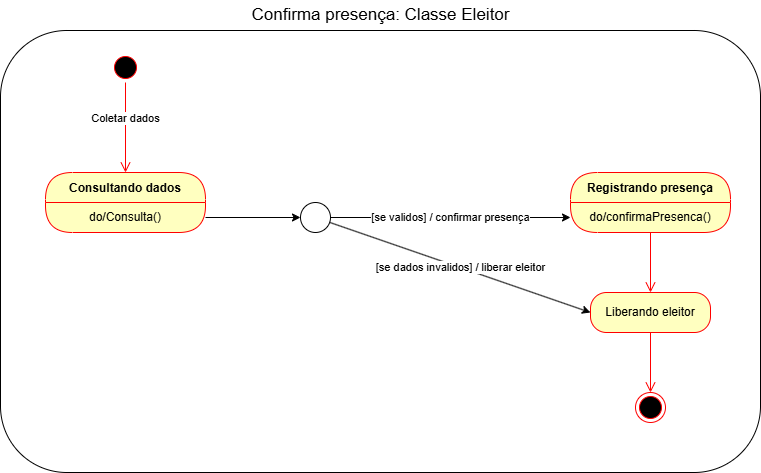

The diagram above was exported from draw.io. Its source (the exported page's mxGraphModel, read from the mxfile embedded in the PNG):
<mxGraphModel dx="1426" dy="777" grid="1" gridSize="10" guides="1" tooltips="1" connect="1" arrows="1" fold="1" page="1" pageScale="1" pageWidth="827" pageHeight="1169" math="0" shadow="0">
  <root>
    <mxCell id="0" />
    <mxCell id="1" parent="0" />
    <mxCell id="cEpRMLd-3pjJH0iE-mvX-26" value="" style="rounded=1;whiteSpace=wrap;html=1;fillColor=none;verticalAlign=middle;" parent="1" vertex="1">
      <mxGeometry x="30" y="98" width="760" height="442" as="geometry" />
    </mxCell>
    <mxCell id="cEpRMLd-3pjJH0iE-mvX-1" value="" style="ellipse;html=1;shape=startState;fillColor=#000000;strokeColor=#ff0000;" parent="1" vertex="1">
      <mxGeometry x="140" y="120" width="30" height="30" as="geometry" />
    </mxCell>
    <mxCell id="cEpRMLd-3pjJH0iE-mvX-2" value="Coletar dados" style="edgeStyle=orthogonalEdgeStyle;html=1;verticalAlign=bottom;endArrow=open;endSize=8;strokeColor=#ff0000;rounded=0;entryX=0.5;entryY=0;entryDx=0;entryDy=0;" parent="1" source="cEpRMLd-3pjJH0iE-mvX-1" target="cEpRMLd-3pjJH0iE-mvX-6" edge="1">
      <mxGeometry relative="1" as="geometry">
        <mxPoint x="155" y="210" as="targetPoint" />
      </mxGeometry>
    </mxCell>
    <mxCell id="cEpRMLd-3pjJH0iE-mvX-3" value="Confirma presença: Classe Eleitor" style="text;html=1;align=center;verticalAlign=middle;resizable=0;points=[];autosize=1;strokeColor=none;fillColor=none;fontSize=17;" parent="1" vertex="1">
      <mxGeometry x="270" y="68" width="280" height="30" as="geometry" />
    </mxCell>
    <mxCell id="cEpRMLd-3pjJH0iE-mvX-6" value="Consultando dados" style="swimlane;fontStyle=1;align=center;verticalAlign=middle;childLayout=stackLayout;horizontal=1;startSize=30;horizontalStack=0;resizeParent=0;resizeLast=1;container=0;fontColor=#000000;collapsible=0;rounded=1;arcSize=30;strokeColor=#ff0000;fillColor=#ffffc0;swimlaneFillColor=#ffffc0;dropTarget=0;" parent="1" vertex="1">
      <mxGeometry x="75" y="240" width="160" height="60" as="geometry" />
    </mxCell>
    <mxCell id="cEpRMLd-3pjJH0iE-mvX-7" value="do/Consulta()" style="text;html=1;strokeColor=none;fillColor=none;align=center;verticalAlign=middle;spacingLeft=4;spacingRight=4;whiteSpace=wrap;overflow=hidden;rotatable=0;fontColor=#000000;" parent="cEpRMLd-3pjJH0iE-mvX-6" vertex="1">
      <mxGeometry y="30" width="160" height="30" as="geometry" />
    </mxCell>
    <mxCell id="cEpRMLd-3pjJH0iE-mvX-15" value="Registrando presença" style="swimlane;fontStyle=1;align=center;verticalAlign=middle;childLayout=stackLayout;horizontal=1;startSize=30;horizontalStack=0;resizeParent=0;resizeLast=1;container=0;fontColor=#000000;collapsible=0;rounded=1;arcSize=30;strokeColor=#ff0000;fillColor=#ffffc0;swimlaneFillColor=#ffffc0;dropTarget=0;" parent="1" vertex="1">
      <mxGeometry x="600" y="240" width="160" height="60" as="geometry" />
    </mxCell>
    <mxCell id="cEpRMLd-3pjJH0iE-mvX-16" value="do/confirmaPresenca()" style="text;html=1;strokeColor=none;fillColor=none;align=center;verticalAlign=middle;spacingLeft=4;spacingRight=4;whiteSpace=wrap;overflow=hidden;rotatable=0;fontColor=#000000;" parent="cEpRMLd-3pjJH0iE-mvX-15" vertex="1">
      <mxGeometry y="30" width="160" height="30" as="geometry" />
    </mxCell>
    <mxCell id="cEpRMLd-3pjJH0iE-mvX-17" value="" style="edgeStyle=orthogonalEdgeStyle;html=1;verticalAlign=bottom;endArrow=open;endSize=8;strokeColor=#ff0000;rounded=0;" parent="1" source="cEpRMLd-3pjJH0iE-mvX-15" edge="1">
      <mxGeometry relative="1" as="geometry">
        <mxPoint x="680" y="360" as="targetPoint" />
      </mxGeometry>
    </mxCell>
    <mxCell id="cEpRMLd-3pjJH0iE-mvX-14" value="[se validos] / confirmar presença" style="edgeStyle=orthogonalEdgeStyle;rounded=0;orthogonalLoop=1;jettySize=auto;html=1;entryX=0;entryY=0.5;entryDx=0;entryDy=0;" parent="1" target="cEpRMLd-3pjJH0iE-mvX-16" edge="1">
      <mxGeometry relative="1" as="geometry">
        <mxPoint x="330" y="285" as="targetPoint" />
        <mxPoint x="360" y="285" as="sourcePoint" />
      </mxGeometry>
    </mxCell>
    <mxCell id="cEpRMLd-3pjJH0iE-mvX-19" value="Liberando eleitor" style="rounded=1;whiteSpace=wrap;html=1;arcSize=40;fontColor=#000000;fillColor=#ffffc0;strokeColor=#ff0000;" parent="1" vertex="1">
      <mxGeometry x="620" y="360" width="120" height="40" as="geometry" />
    </mxCell>
    <mxCell id="cEpRMLd-3pjJH0iE-mvX-20" value="" style="edgeStyle=orthogonalEdgeStyle;html=1;verticalAlign=bottom;endArrow=open;endSize=8;strokeColor=#ff0000;rounded=0;" parent="1" source="cEpRMLd-3pjJH0iE-mvX-19" edge="1">
      <mxGeometry relative="1" as="geometry">
        <mxPoint x="680" y="460" as="targetPoint" />
      </mxGeometry>
    </mxCell>
    <mxCell id="cEpRMLd-3pjJH0iE-mvX-21" value="" style="ellipse;html=1;shape=endState;fillColor=#000000;strokeColor=#ff0000;" parent="1" vertex="1">
      <mxGeometry x="665" y="460" width="30" height="30" as="geometry" />
    </mxCell>
    <mxCell id="cEpRMLd-3pjJH0iE-mvX-25" value="[se dados invalidos] / liberar eleitor" style="rounded=0;orthogonalLoop=1;jettySize=auto;html=1;entryX=0;entryY=0.5;entryDx=0;entryDy=0;" parent="1" source="cEpRMLd-3pjJH0iE-mvX-23" target="cEpRMLd-3pjJH0iE-mvX-19" edge="1">
      <mxGeometry relative="1" as="geometry">
        <mxPoint x="345" y="400" as="targetPoint" />
      </mxGeometry>
    </mxCell>
    <mxCell id="cEpRMLd-3pjJH0iE-mvX-23" value="" style="ellipse;whiteSpace=wrap;html=1;aspect=fixed;fillColor=none;" parent="1" vertex="1">
      <mxGeometry x="330" y="270" width="30" height="30" as="geometry" />
    </mxCell>
    <mxCell id="cEpRMLd-3pjJH0iE-mvX-24" style="edgeStyle=orthogonalEdgeStyle;rounded=0;orthogonalLoop=1;jettySize=auto;html=1;entryX=0;entryY=0.5;entryDx=0;entryDy=0;" parent="1" source="cEpRMLd-3pjJH0iE-mvX-7" target="cEpRMLd-3pjJH0iE-mvX-23" edge="1">
      <mxGeometry relative="1" as="geometry" />
    </mxCell>
  </root>
</mxGraphModel>